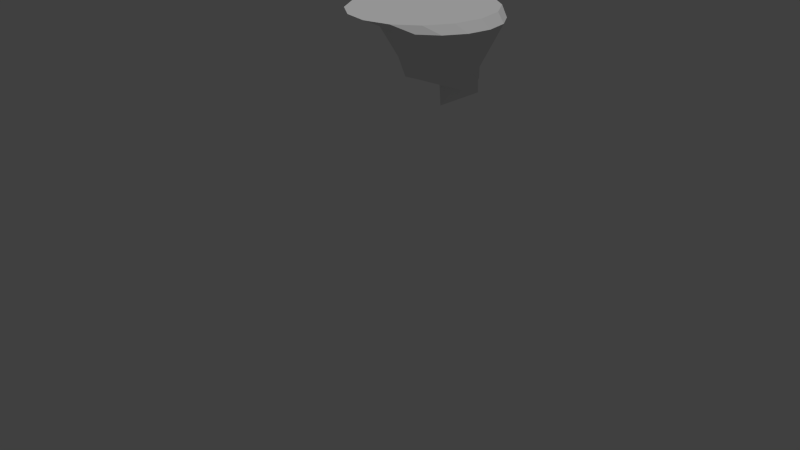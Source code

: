 # Source: FloatingIslandBasic.blend  (saved by Blender 2.76.0; exported with 4.5.12 LTS)
import bpy
from mathutils import Matrix  # noqa: F401  (used for matrix-valued properties, if any)

bpy.ops.wm.read_factory_settings(use_empty=True)
scene = bpy.context.scene
scene.name = 'Scene'

# ---- collections
col_collection_1 = bpy.data.collections.new('Collection 1'); scene.collection.children.link(col_collection_1)
col_collection_7 = bpy.data.collections.new('Collection 7'); scene.collection.children.link(col_collection_7)

# ---- world
world_world = bpy.data.worlds.new('World'); scene.world = world_world
world_world.color = (0.05088, 0.05088, 0.05088)
world_world.use_sun_shadow = False
world_world.sun_shadow_jitter_overblur = 0.0
world_world.cycles.sampling_method = 'MANUAL'
world_world.cycles.sample_map_resolution = 256

# ---- cameras
cam_camera = bpy.data.cameras.new('Camera')
cam_camera.clip_end = 100.0
cam_camera.lens = 35.0
cam_camera.sensor_width = 32.0
cam_camera.sensor_height = 18.0
cam_camera.ortho_scale = 7.314
cam_camera.dof.focus_distance = 0.0
cam_camera.dof.aperture_fstop = 128.0

# ---- lights
light_sun = bpy.data.lights.new('Sun', 'SUN')
light_sun.transmission_factor = 0.0
light_sun.angle = 0.1993
light_sun.energy = 1.0
light_sun.shadow_buffer_clip_start = 0.5
light_sun.shadow_soft_size = 0.1
light_sun.shadow_cascade_max_distance = 1000.0
light_sun.cycles.use_multiple_importance_sampling = False

# ---- meshes
me_cone_002 = bpy.data.meshes.new('Cone.002')
me_cone_002.from_pydata([(-0.01103, 1.0, -0.9522), (0.3474, 0.929, -0.9522), (0.6512, 0.726, -0.9522), (0.8543, 0.4221, -0.9522), (0.9255, 0.06372, -0.9522), (0.8543, -0.2947, -0.9522), (0.6512, -0.5985, -0.9522), (0.02182, 0.1116, 0.3338), (0.3474, -0.8016, -0.9522), (-0.01103, -0.8729, -0.9522), (-0.3694, -0.8016, -0.9522), (-0.6733, -0.5985, -0.9522), (-0.8763, -0.2947, -0.9522), (-0.9476, 0.06372, -0.9522), (-0.8763, 0.4221, -0.9522), (-0.6733, 0.726, -0.9522), (-0.3694, 0.929, -0.9522), (0.1084, 0.9765, -0.9522), (0.2279, 0.9528, -0.9522), (0.4487, 0.8613, -0.9522), (0.5499, 0.7937, -0.9522), (0.7189, 0.6247, -0.9522), (0.7866, 0.5234, -0.9522), (0.878, 0.3027, -0.9522), (0.9018, 0.1832, -0.9522), (0.9018, -0.05575, -0.9522), (0.878, -0.1752, -0.9522), (0.7866, -0.396, -0.9522), (0.7189, -0.4973, -0.9522), (0.3932, -0.3195, -0.07113), (0.4134, -0.3135, -0.5314), (0.5499, -0.6662, -0.9522), (0.4487, -0.7339, -0.9522), (0.2279, -0.8253, -0.9522), (0.1084, -0.8491, -0.9522), (-0.1305, -0.8491, -0.9522), (-0.25, -0.8253, -0.9522), (-0.4707, -0.7339, -0.9522), (-0.572, -0.6662, -0.9522), (-0.741, -0.4973, -0.9522), (-0.8086, -0.396, -0.9522), (-0.9001, -0.1752, -0.9522), (-0.9238, -0.05575, -0.9522), (-0.9238, 0.1832, -0.9522), (-0.9001, 0.3027, -0.9522), (-0.8086, 0.5234, -0.9522), (-0.741, 0.6247, -0.9522), (-0.572, 0.7937, -0.9522), (-0.4707, 0.8613, -0.9522), (-0.25, 0.9528, -0.9522), (-0.1305, 0.9765, -0.9522), (-0.001391, 0.7956, -0.2656), (0.1687, 0.1354, -0.01219), (0.2941, 0.1091, 0.01026), (0.2376, 0.748, -0.2656), (0.3985, 0.03706, 0.03922), (0.4401, 0.6127, -0.2656), (0.4659, -0.06972, 0.07028), (0.5755, 0.4101, -0.2656), (0.4861, -0.195, 0.09872), (0.623, 0.1712, -0.2656), (0.4832, -0.1945, -0.08451), (0.5755, -0.06778, -0.2656), (0.2626, -0.4022, -0.07194), (0.2109, -0.447, -0.4145), (0.1113, -0.43, -0.08681), (-0.02806, -0.4964, -0.5314), (-0.03767, -0.3988, -0.1135), (-0.267, -0.4501, -0.6139), (-0.1617, -0.3132, -0.1479), (-0.4696, -0.3148, -0.6139), (-0.1539, -0.3128, 0.0358), (-0.5879, -0.174, -0.251), (-0.1742, -0.1875, 0.007359), (-0.6354, 0.06492, -0.251), (-0.1442, -0.06279, -0.01412), (-0.5879, 0.3039, -0.251), (-0.06848, 0.04237, -0.02538), (-0.4525, 0.5041, -0.4024), (0.0414, 0.112, -0.0247), (-0.25, 0.6394, -0.4024), (-0.1305, 0.6632, -0.4024), (-0.3513, 0.5717, -0.4024), (-0.5202, 0.4028, -0.4024), (-0.6117, 0.1844, -0.251), (-0.6117, -0.05455, -0.251), (-0.5372, -0.2122, -0.5314), (-0.3683, -0.3824, -0.6139), (-0.1475, -0.4726, -0.5314), (0.09141, -0.4708, -0.4145), (0.3122, -0.3793, -0.4145), (0.4811, -0.2122, -0.5314), (0.5992, 0.05169, -0.2656), (0.5992, 0.2906, -0.2656), (0.5078, 0.5114, -0.2656), (0.3388, 0.6803, -0.2656), (0.1181, 0.7718, -0.2656), (-0.4692, -0.02317, -1.048), (-0.4692, 1.133, -1.048), (-0.02668, 1.045, -1.048), (0.3484, 0.7944, -1.048), (0.5991, 0.4193, -1.048), (0.6871, -0.02317, -1.048), (0.5991, -0.4656, -1.048), (0.3484, -0.8408, -1.048), (-0.02668, -1.091, -1.048), (-0.4692, -1.179, -1.048), (-0.9116, -1.091, -1.048), (-1.287, -0.8408, -1.048), (-1.537, -0.4656, -1.048), (-1.625, -0.02317, -1.048), (-1.537, 0.4193, -1.048), (-1.287, 0.7944, -1.048), (-0.9116, 1.045, -1.048), (-0.1742, 0.689, -1.048), (-0.3217, 0.3329, -1.048), (-0.4692, 0.3623, -1.048), (-0.4692, 0.7477, -1.048), (-0.3217, 1.104, -1.048), (-0.1742, 1.074, -1.048), (0.0759, 0.5219, -1.048), (-0.1966, 0.2494, -1.048), (0.09836, 0.9615, -1.048), (0.2234, 0.878, -1.048), (0.243, 0.2718, -1.048), (-0.1131, 0.1243, -1.048), (0.432, 0.6694, -1.048), (0.5155, 0.5444, -1.048), (0.3017, -0.02317, -1.048), (-0.08374, -0.02317, -1.048), (0.6284, 0.2718, -1.048), (0.6578, 0.1243, -1.048), (0.243, -0.3182, -1.048), (-0.1131, -0.1707, -1.048), (0.6578, -0.1707, -1.048), (0.6284, -0.3182, -1.048), (0.0759, -0.5682, -1.048), (-0.1966, -0.2957, -1.048), (0.5155, -0.5907, -1.048), (0.432, -0.7157, -1.048), (-0.1742, -0.7353, -1.048), (-0.3217, -0.3792, -1.048), (0.2234, -0.9243, -1.048), (0.09836, -1.008, -1.048), (-0.4692, -0.794, -1.048), (-0.4692, -0.4086, -1.048), (-0.1742, -1.121, -1.048), (-0.3217, -1.15, -1.048), (-0.7642, -0.7353, -1.048), (-0.6167, -0.3792, -1.048), (-0.6167, -1.15, -1.048), (-0.7642, -1.121, -1.048), (-1.014, -0.5682, -1.048), (-0.7417, -0.2957, -1.048), (-1.037, -1.008, -1.048), (-1.162, -0.9243, -1.048), (-1.181, -0.3182, -1.048), (-0.8252, -0.1707, -1.048), (-1.37, -0.7157, -1.048), (-1.454, -0.5907, -1.048), (-1.24, -0.02317, -1.048), (-0.8546, -0.02317, -1.048), (-1.567, -0.3182, -1.048), (-1.596, -0.1707, -1.048), (-1.181, 0.2718, -1.048), (-0.8252, 0.1243, -1.048), (-1.596, 0.1243, -1.048), (-1.567, 0.2718, -1.048), (-1.014, 0.5219, -1.048), (-0.7417, 0.2494, -1.048), (-1.454, 0.5444, -1.048), (-1.37, 0.6694, -1.048), (-0.7642, 0.689, -1.048), (-0.6167, 0.3329, -1.048), (-1.162, 0.878, -1.048), (-1.037, 0.9615, -1.048), (-0.7642, 1.074, -1.048), (-0.6167, 1.104, -1.048), (-0.6167, 0.7183, -1.048), (-0.8892, 0.6055, -1.048), (-1.098, 0.3969, -1.048), (-1.211, 0.1243, -1.048), (-1.211, -0.1707, -1.048), (-1.098, -0.4432, -1.048), (-0.8892, -0.6518, -1.048), (-0.6167, -0.7647, -1.048), (-0.3217, -0.7647, -1.048), (-0.04914, -0.6518, -1.048), (0.1595, -0.4432, -1.048), (0.2723, -0.1707, -1.048), (0.2723, 0.1243, -1.048), (0.1595, 0.3969, -1.048), (-0.04914, 0.6055, -1.048), (-0.3217, 0.7183, -1.048)], [], [(0, 51, 17), (1, 54, 19), (2, 56, 21), (3, 58, 23), (4, 60, 25), (5, 62, 27), (6, 30, 31), (8, 64, 33), (9, 66, 35), (10, 68, 37), (11, 70, 39), (12, 72, 41), (13, 74, 43), (14, 76, 45), (15, 78, 47), (16, 80, 49), (50, 51, 0), (49, 81, 50), (50, 81, 51), (81, 52, 51), (49, 80, 81), (80, 79, 81), (81, 79, 52), (79, 7, 52), (48, 80, 16), (47, 82, 48), (48, 82, 80), (82, 79, 80), (47, 78, 82), (78, 77, 82), (82, 77, 79), (77, 7, 79), (46, 78, 15), (45, 83, 46), (46, 83, 78), (83, 77, 78), (45, 76, 83), (76, 75, 83), (83, 75, 77), (75, 7, 77), (44, 76, 14), (43, 84, 44), (44, 84, 76), (84, 75, 76), (43, 74, 84), (74, 73, 84), (84, 73, 75), (73, 7, 75), (42, 74, 13), (41, 85, 42), (42, 85, 74), (85, 73, 74), (41, 72, 85), (72, 71, 85), (85, 71, 73), (71, 7, 73), (40, 72, 12), (39, 86, 40), (40, 86, 72), (86, 71, 72), (39, 70, 86), (70, 69, 86), (86, 69, 71), (69, 7, 71), (38, 70, 11), (37, 87, 38), (38, 87, 70), (87, 69, 70), (37, 68, 87), (68, 67, 87), (87, 67, 69), (67, 7, 69), (36, 68, 10), (35, 88, 36), (36, 88, 68), (88, 67, 68), (35, 66, 88), (66, 65, 88), (88, 65, 67), (65, 7, 67), (34, 66, 9), (33, 89, 34), (34, 89, 66), (89, 65, 66), (33, 64, 89), (64, 63, 89), (89, 63, 65), (63, 7, 65), (32, 64, 8), (31, 90, 32), (32, 90, 64), (90, 63, 64), (31, 30, 90), (30, 29, 90), (90, 29, 63), (29, 7, 63), (28, 30, 6), (27, 91, 28), (28, 91, 30), (91, 29, 30), (27, 62, 91), (62, 61, 91), (91, 61, 29), (61, 7, 29), (26, 62, 5), (25, 92, 26), (26, 92, 62), (92, 61, 62), (25, 60, 92), (60, 59, 92), (92, 59, 61), (59, 7, 61), (24, 60, 4), (23, 93, 24), (24, 93, 60), (93, 59, 60), (23, 58, 93), (58, 57, 93), (93, 57, 59), (57, 7, 59), (22, 58, 3), (21, 94, 22), (22, 94, 58), (94, 57, 58), (21, 56, 94), (56, 55, 94), (94, 55, 57), (55, 7, 57), (20, 56, 2), (19, 95, 20), (20, 95, 56), (95, 55, 56), (19, 54, 95), (54, 53, 95), (95, 53, 55), (53, 7, 55), (18, 54, 1), (17, 96, 18), (18, 96, 54), (96, 53, 54), (17, 51, 96), (51, 52, 96), (96, 52, 53), (52, 7, 53), (39, 40, 159, 158), (4, 25, 134, 102), (44, 14, 111, 167), (11, 39, 158, 108), (45, 46, 171, 170), (17, 18, 119, 118), (14, 45, 170, 111), (28, 6, 104, 139), (31, 32, 143, 142), (0, 17, 118, 98), (42, 13, 110, 163), (23, 24, 131, 130), (6, 31, 142, 104), (37, 38, 155, 154), (3, 23, 130, 101), (26, 5, 103, 135), (40, 12, 109, 159), (10, 37, 154, 107), (43, 44, 167, 166), (13, 43, 166, 110), (24, 4, 102, 131), (38, 11, 108, 155), (21, 22, 127, 126), (35, 36, 151, 150), (2, 21, 126, 100), (22, 3, 101, 127), (27, 28, 139, 138), (49, 50, 177, 176), (36, 10, 107, 151), (9, 35, 150, 106), (50, 0, 98, 177), (41, 42, 163, 162), (5, 27, 138, 103), (16, 49, 176, 113), (48, 16, 113, 175), (12, 41, 162, 109), (20, 2, 100, 123), (47, 48, 175, 174), (34, 9, 106, 147), (19, 20, 123, 122), (15, 47, 174, 112), (33, 34, 147, 146), (1, 19, 122, 99), (46, 15, 112, 171), (18, 1, 99, 119), (25, 26, 135, 134), (32, 8, 105, 143), (8, 33, 146, 105), (97, 116, 115), (97, 115, 121), (97, 121, 125), (97, 125, 129), (97, 129, 133), (97, 133, 137), (97, 137, 141), (97, 141, 145), (97, 145, 149), (97, 149, 153), (97, 153, 157), (97, 157, 161), (97, 161, 165), (97, 165, 169), (97, 169, 173), (97, 173, 116), (117, 177, 98), (116, 178, 117), (117, 178, 177), (178, 176, 177), (116, 173, 178), (173, 172, 178), (178, 172, 176), (172, 113, 176), (172, 175, 113), (173, 179, 172), (172, 179, 175), (179, 174, 175), (173, 169, 179), (169, 168, 179), (179, 168, 174), (168, 112, 174), (168, 171, 112), (169, 180, 168), (168, 180, 171), (180, 170, 171), (169, 165, 180), (165, 164, 180), (180, 164, 170), (164, 111, 170), (164, 167, 111), (165, 181, 164), (164, 181, 167), (181, 166, 167), (165, 161, 181), (161, 160, 181), (181, 160, 166), (160, 110, 166), (160, 163, 110), (161, 182, 160), (160, 182, 163), (182, 162, 163), (161, 157, 182), (157, 156, 182), (182, 156, 162), (156, 109, 162), (156, 159, 109), (157, 183, 156), (156, 183, 159), (183, 158, 159), (157, 153, 183), (153, 152, 183), (183, 152, 158), (152, 108, 158), (152, 155, 108), (153, 184, 152), (152, 184, 155), (184, 154, 155), (153, 149, 184), (149, 148, 184), (184, 148, 154), (148, 107, 154), (148, 151, 107), (149, 185, 148), (148, 185, 151), (185, 150, 151), (149, 145, 185), (145, 144, 185), (185, 144, 150), (144, 106, 150), (144, 147, 106), (145, 186, 144), (144, 186, 147), (186, 146, 147), (145, 141, 186), (141, 140, 186), (186, 140, 146), (140, 105, 146), (140, 143, 105), (141, 187, 140), (140, 187, 143), (187, 142, 143), (141, 137, 187), (137, 136, 187), (187, 136, 142), (136, 104, 142), (136, 139, 104), (137, 188, 136), (136, 188, 139), (188, 138, 139), (137, 133, 188), (133, 132, 188), (188, 132, 138), (132, 103, 138), (132, 135, 103), (133, 189, 132), (132, 189, 135), (189, 134, 135), (133, 129, 189), (129, 128, 189), (189, 128, 134), (128, 102, 134), (128, 131, 102), (129, 190, 128), (128, 190, 131), (190, 130, 131), (129, 125, 190), (125, 124, 190), (190, 124, 130), (124, 101, 130), (124, 127, 101), (125, 191, 124), (124, 191, 127), (191, 126, 127), (125, 121, 191), (121, 120, 191), (191, 120, 126), (120, 100, 126), (120, 123, 100), (121, 192, 120), (120, 192, 123), (192, 122, 123), (121, 115, 192), (115, 114, 192), (192, 114, 122), (114, 99, 122), (114, 119, 99), (115, 193, 114), (114, 193, 119), (193, 118, 119), (115, 116, 193), (116, 117, 193), (193, 117, 118), (117, 98, 118)])
me_cone_002.use_remesh_preserve_volume = False
me_cone_002.use_remesh_preserve_attributes = False
me_cone_002.use_mirror_vertex_groups = False
me_cone_002.update()

# ---- objects
ob_floatingislandbasic = bpy.data.objects.new('FloatingIslandBasic', me_cone_002)
ob_camera = bpy.data.objects.new('Camera', cam_camera)
ob_sun = bpy.data.objects.new('Sun', light_sun)

# ---- transforms, parenting, visibility, modifiers, constraints
ob_floatingislandbasic.location = (-1.222, 2.547, 1.462)
ob_floatingislandbasic.rotation_euler = (3.157, -0.0, 0.0)
ob_floatingislandbasic.lineart.crease_threshold = 0.0
ob_camera.location = (7.481, -6.508, 5.344)
ob_camera.rotation_euler = (1.109, 0.01082, 0.8149)
ob_camera.lock_rotations_4d = False
ob_camera.empty_display_type = 'ARROWS'
ob_camera.color = (0.0, 0.0, 0.0, 0.0)
ob_camera.display_type = 'WIRE'
ob_camera.lineart.crease_threshold = 0.0
ob_sun.location = (0.5753, 2.334, -0.5945)
ob_sun.lineart.crease_threshold = 0.0

# ---- collection membership
col_collection_1.objects.link(ob_floatingislandbasic)
col_collection_1.objects.link(ob_camera)
col_collection_7.objects.link(ob_sun)

# ---- scene / render settings (as saved in the file)
scene.camera = ob_camera
scene.frame_start = 1; scene.frame_end = 250; scene.frame_set(3)
scene.render.engine = 'BLENDER_EEVEE_NEXT'
scene.render.resolution_percentage = 50
scene.render.dither_intensity = 0.0
scene.cycles.use_denoising = False
scene.cycles.samples = 10
scene.cycles.sampling_pattern = 'TABULATED_SOBOL'
scene.cycles.light_sampling_threshold = 0.0
scene.cycles.use_adaptive_sampling = False
scene.cycles.use_light_tree = False
scene.cycles.blur_glossy = 0.0
scene.cycles.pixel_filter_type = 'GAUSSIAN'
scene.cycles.sample_clamp_indirect = 0.0
scene.view_settings.view_transform = 'Standard'
bpy.context.view_layer.update()

